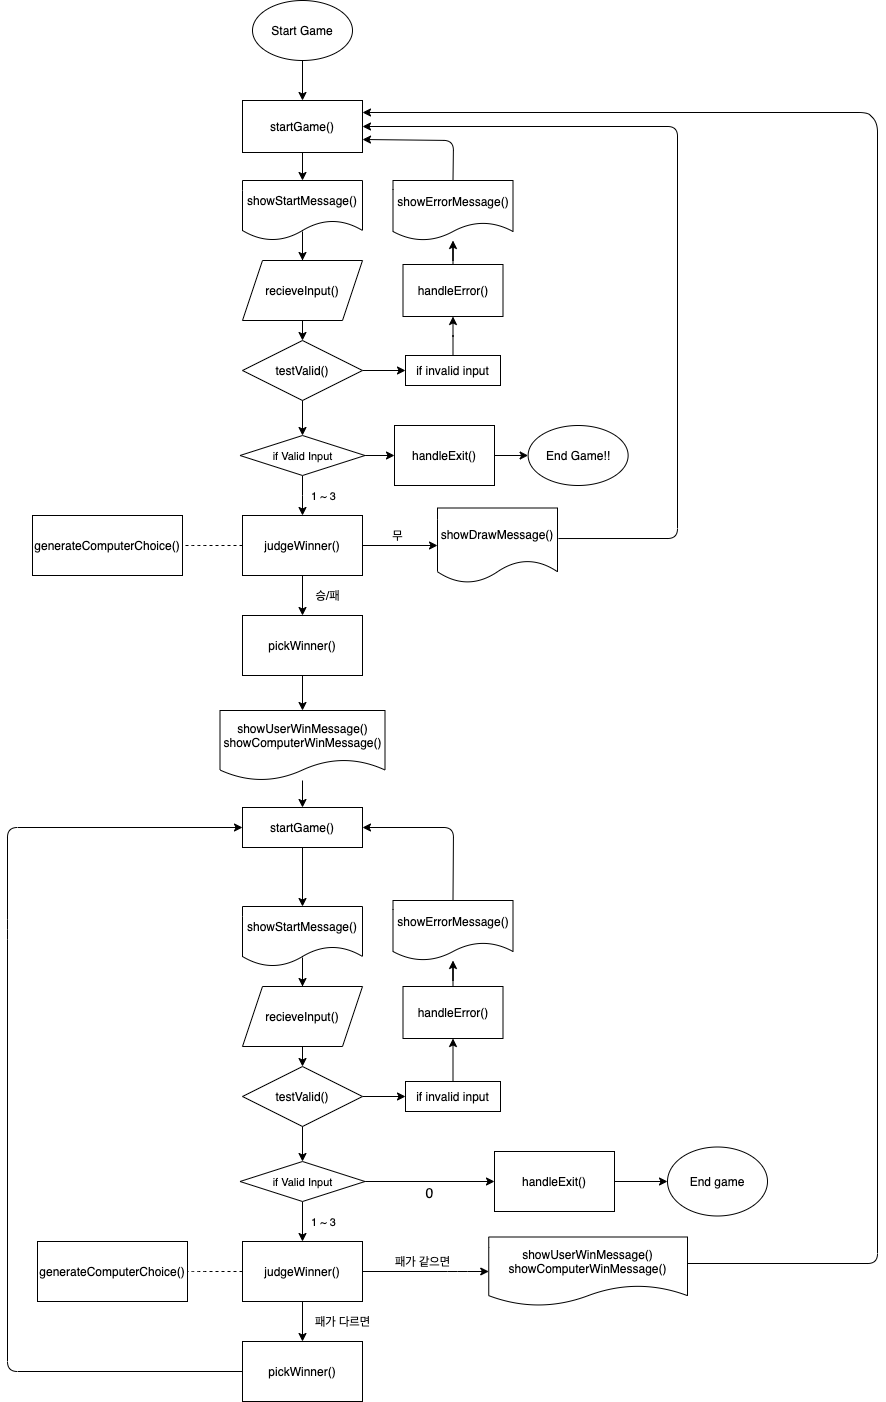

The diagram above was exported from draw.io. Its source (the exported page's mxGraphModel, read from the mxfile embedded in the PNG):
<mxGraphModel dx="1912" dy="1678" grid="1" gridSize="10" guides="1" tooltips="1" connect="1" arrows="1" fold="1" page="1" pageScale="1" pageWidth="291" pageHeight="413" math="0" shadow="0">
  <root>
    <mxCell id="0" />
    <mxCell id="1" parent="0" />
    <mxCell id="2" style="edgeStyle=orthogonalEdgeStyle;rounded=0;orthogonalLoop=1;jettySize=auto;html=1;" edge="1" source="3" parent="1">
      <mxGeometry relative="1" as="geometry">
        <mxPoint x="-165" y="-430" as="targetPoint" />
      </mxGeometry>
    </mxCell>
    <mxCell id="3" value="startGame()" style="rounded=0;whiteSpace=wrap;html=1;fontFamily=Helvetica;fontSize=12;fontColor=#000000;align=center;strokeColor=#000000;fillColor=#ffffff;" vertex="1" parent="1">
      <mxGeometry x="-225" y="-510" width="120" height="52" as="geometry" />
    </mxCell>
    <mxCell id="4" style="edgeStyle=orthogonalEdgeStyle;rounded=0;orthogonalLoop=1;jettySize=auto;html=1;exitX=0.5;exitY=1;exitDx=0;exitDy=0;entryX=0.5;entryY=0;entryDx=0;entryDy=0;" edge="1" source="5" target="14" parent="1">
      <mxGeometry relative="1" as="geometry">
        <mxPoint x="-165" y="-260" as="targetPoint" />
        <mxPoint x="-165" y="-210" as="sourcePoint" />
        <Array as="points" />
      </mxGeometry>
    </mxCell>
    <mxCell id="5" value="recieveInput()" style="shape=parallelogram;perimeter=parallelogramPerimeter;whiteSpace=wrap;html=1;fixedSize=1;fontFamily=Helvetica;fontSize=12;fontColor=#000000;align=center;strokeColor=#000000;fillColor=#ffffff;" vertex="1" parent="1">
      <mxGeometry x="-225" y="-350" width="120" height="60" as="geometry" />
    </mxCell>
    <mxCell id="6" style="edgeStyle=orthogonalEdgeStyle;rounded=0;orthogonalLoop=1;jettySize=auto;html=1;exitX=0.5;exitY=0.85;exitDx=0;exitDy=0;exitPerimeter=0;" edge="1" source="7" target="5" parent="1">
      <mxGeometry relative="1" as="geometry" />
    </mxCell>
    <mxCell id="7" value="showStartMessage()" style="shape=document;whiteSpace=wrap;html=1;boundedLbl=1;fontFamily=Helvetica;fontSize=12;fontColor=#000000;align=center;strokeColor=#000000;fillColor=#ffffff;size=0.3333333333333333;" vertex="1" parent="1">
      <mxGeometry x="-225" y="-430" width="120" height="60" as="geometry" />
    </mxCell>
    <mxCell id="8" value="" style="endArrow=none;dashed=1;html=1;entryX=1;entryY=0.5;entryDx=0;entryDy=0;exitX=0;exitY=0.5;exitDx=0;exitDy=0;" edge="1" source="11" target="12" parent="1">
      <mxGeometry width="50" height="50" relative="1" as="geometry">
        <mxPoint x="-400" y="-65" as="sourcePoint" />
        <mxPoint x="-390" y="-25" as="targetPoint" />
        <Array as="points">
          <mxPoint x="-270" y="-65" />
        </Array>
      </mxGeometry>
    </mxCell>
    <mxCell id="9" value="" style="edgeStyle=orthogonalEdgeStyle;rounded=0;orthogonalLoop=1;jettySize=auto;html=1;" edge="1" source="11" target="21" parent="1">
      <mxGeometry relative="1" as="geometry" />
    </mxCell>
    <mxCell id="10" value="" style="edgeStyle=orthogonalEdgeStyle;rounded=0;orthogonalLoop=1;jettySize=auto;html=1;" edge="1" source="11" target="63" parent="1">
      <mxGeometry relative="1" as="geometry" />
    </mxCell>
    <mxCell id="11" value="&lt;span&gt;judgeWinner()&lt;br&gt;&lt;/span&gt;" style="rounded=0;whiteSpace=wrap;html=1;" vertex="1" parent="1">
      <mxGeometry x="-225" y="-95" width="120" height="60" as="geometry" />
    </mxCell>
    <mxCell id="12" value="generateComputerChoice()" style="rounded=0;whiteSpace=wrap;html=1;" vertex="1" parent="1">
      <mxGeometry x="-435" y="-95" width="150" height="60" as="geometry" />
    </mxCell>
    <mxCell id="13" style="edgeStyle=orthogonalEdgeStyle;rounded=0;orthogonalLoop=1;jettySize=auto;html=1;exitX=1;exitY=0.5;exitDx=0;exitDy=0;entryX=0;entryY=0.5;entryDx=0;entryDy=0;" edge="1" source="14" target="23" parent="1">
      <mxGeometry relative="1" as="geometry" />
    </mxCell>
    <mxCell id="14" value="testValid()" style="rhombus;whiteSpace=wrap;html=1;fontFamily=Helvetica;fontSize=12;fontColor=#000000;align=center;strokeColor=#000000;fillColor=#ffffff;" vertex="1" parent="1">
      <mxGeometry x="-225" y="-270" width="120" height="60" as="geometry" />
    </mxCell>
    <mxCell id="15" value="" style="endArrow=classic;html=1;exitX=0.5;exitY=1;exitDx=0;exitDy=0;" edge="1" source="14" parent="1">
      <mxGeometry width="50" height="50" relative="1" as="geometry">
        <mxPoint x="15" y="-30" as="sourcePoint" />
        <mxPoint x="-165" y="-175" as="targetPoint" />
      </mxGeometry>
    </mxCell>
    <mxCell id="16" style="edgeStyle=orthogonalEdgeStyle;rounded=0;orthogonalLoop=1;jettySize=auto;html=1;exitX=0.5;exitY=1;exitDx=0;exitDy=0;entryX=0.5;entryY=0;entryDx=0;entryDy=0;" edge="1" parent="1">
      <mxGeometry relative="1" as="geometry">
        <mxPoint x="-165" y="-135" as="sourcePoint" />
        <mxPoint x="-165" y="-95" as="targetPoint" />
        <Array as="points">
          <mxPoint x="-165" y="-115" />
          <mxPoint x="-165" y="-115" />
        </Array>
      </mxGeometry>
    </mxCell>
    <mxCell id="17" value="1 ~ 3" style="edgeLabel;html=1;align=center;verticalAlign=middle;resizable=0;points=[];" connectable="0" vertex="1" parent="16">
      <mxGeometry x="0.05" y="3" relative="1" as="geometry">
        <mxPoint x="17" y="-1" as="offset" />
      </mxGeometry>
    </mxCell>
    <mxCell id="18" value="End Game!!" style="ellipse;whiteSpace=wrap;html=1;fontFamily=Helvetica;fontSize=12;fontColor=#000000;align=center;strokeColor=#000000;fillColor=#ffffff;" vertex="1" parent="1">
      <mxGeometry x="60.63" y="-185" width="100" height="60" as="geometry" />
    </mxCell>
    <mxCell id="19" value="showErrorMessage()" style="shape=document;whiteSpace=wrap;html=1;boundedLbl=1;fontFamily=Helvetica;fontSize=12;fontColor=#000000;align=center;strokeColor=#000000;fillColor=#ffffff;" vertex="1" parent="1">
      <mxGeometry x="-74.5" y="-430" width="120" height="60" as="geometry" />
    </mxCell>
    <mxCell id="20" value="" style="edgeStyle=orthogonalEdgeStyle;rounded=0;orthogonalLoop=1;jettySize=auto;html=1;" edge="1" source="21" target="66" parent="1">
      <mxGeometry relative="1" as="geometry" />
    </mxCell>
    <mxCell id="21" value="pickWinner()" style="rounded=0;whiteSpace=wrap;html=1;" vertex="1" parent="1">
      <mxGeometry x="-225" y="5" width="120" height="60" as="geometry" />
    </mxCell>
    <mxCell id="22" value="" style="edgeStyle=orthogonalEdgeStyle;rounded=0;orthogonalLoop=1;jettySize=auto;html=1;" edge="1" source="23" target="68" parent="1">
      <mxGeometry relative="1" as="geometry" />
    </mxCell>
    <mxCell id="23" value="if invalid input" style="rounded=0;whiteSpace=wrap;html=1;" vertex="1" parent="1">
      <mxGeometry x="-62" y="-255" width="95" height="30" as="geometry" />
    </mxCell>
    <mxCell id="24" value="" style="edgeStyle=orthogonalEdgeStyle;rounded=0;orthogonalLoop=1;jettySize=auto;html=1;" edge="1" source="25" target="70" parent="1">
      <mxGeometry relative="1" as="geometry" />
    </mxCell>
    <mxCell id="25" value="&lt;span style=&quot;font-size: 11px ; background-color: rgb(255 , 255 , 255)&quot;&gt;if Valid Input&lt;/span&gt;" style="rhombus;whiteSpace=wrap;html=1;fontFamily=Helvetica;fontSize=12;fontColor=#000000;align=center;strokeColor=#000000;fillColor=#ffffff;" vertex="1" parent="1">
      <mxGeometry x="-227.5" y="-175" width="125" height="40" as="geometry" />
    </mxCell>
    <mxCell id="26" value="" style="endArrow=classic;html=1;exitX=0.5;exitY=0;exitDx=0;exitDy=0;entryX=1;entryY=0.75;entryDx=0;entryDy=0;" edge="1" source="19" target="3" parent="1">
      <mxGeometry width="50" height="50" relative="1" as="geometry">
        <mxPoint x="-50" y="-350" as="sourcePoint" />
        <mxPoint x="-100" y="-400" as="targetPoint" />
        <Array as="points">
          <mxPoint x="-14" y="-470" />
        </Array>
      </mxGeometry>
    </mxCell>
    <mxCell id="27" value="무" style="text;html=1;align=center;verticalAlign=middle;resizable=0;points=[];autosize=1;strokeColor=none;" vertex="1" parent="1">
      <mxGeometry x="-85" y="-85" width="30" height="20" as="geometry" />
    </mxCell>
    <mxCell id="28" value="승/패" style="text;html=1;align=center;verticalAlign=middle;resizable=0;points=[];autosize=1;strokeColor=none;" vertex="1" parent="1">
      <mxGeometry x="-160" y="-25" width="40" height="20" as="geometry" />
    </mxCell>
    <mxCell id="29" style="edgeStyle=orthogonalEdgeStyle;rounded=0;orthogonalLoop=1;jettySize=auto;html=1;exitX=0.5;exitY=1;exitDx=0;exitDy=0;entryX=0.5;entryY=0;entryDx=0;entryDy=0;" edge="1" source="30" target="38" parent="1">
      <mxGeometry relative="1" as="geometry">
        <mxPoint x="-165" y="466" as="targetPoint" />
        <mxPoint x="-165" y="516" as="sourcePoint" />
        <Array as="points" />
      </mxGeometry>
    </mxCell>
    <mxCell id="30" value="recieveInput()" style="shape=parallelogram;perimeter=parallelogramPerimeter;whiteSpace=wrap;html=1;fixedSize=1;fontFamily=Helvetica;fontSize=12;fontColor=#000000;align=center;strokeColor=#000000;fillColor=#ffffff;" vertex="1" parent="1">
      <mxGeometry x="-225" y="376" width="120" height="60" as="geometry" />
    </mxCell>
    <mxCell id="31" style="edgeStyle=orthogonalEdgeStyle;rounded=0;orthogonalLoop=1;jettySize=auto;html=1;exitX=0.5;exitY=0.85;exitDx=0;exitDy=0;exitPerimeter=0;" edge="1" source="32" target="30" parent="1">
      <mxGeometry relative="1" as="geometry" />
    </mxCell>
    <mxCell id="32" value="showStartMessage()" style="shape=document;whiteSpace=wrap;html=1;boundedLbl=1;fontFamily=Helvetica;fontSize=12;fontColor=#000000;align=center;strokeColor=#000000;fillColor=#ffffff;size=0.3333333333333333;" vertex="1" parent="1">
      <mxGeometry x="-225" y="296" width="120" height="60" as="geometry" />
    </mxCell>
    <mxCell id="33" value="" style="endArrow=none;dashed=1;html=1;entryX=1;entryY=0.5;entryDx=0;entryDy=0;exitX=0;exitY=0.5;exitDx=0;exitDy=0;" edge="1" source="35" target="36" parent="1">
      <mxGeometry width="50" height="50" relative="1" as="geometry">
        <mxPoint x="-400" y="661" as="sourcePoint" />
        <mxPoint x="-390" y="701" as="targetPoint" />
        <Array as="points">
          <mxPoint x="-270" y="661" />
        </Array>
      </mxGeometry>
    </mxCell>
    <mxCell id="34" value="" style="edgeStyle=orthogonalEdgeStyle;rounded=0;orthogonalLoop=1;jettySize=auto;html=1;" edge="1" source="35" target="46" parent="1">
      <mxGeometry relative="1" as="geometry" />
    </mxCell>
    <mxCell id="35" value="&lt;span&gt;judgeWinner()&lt;br&gt;&lt;/span&gt;" style="rounded=0;whiteSpace=wrap;html=1;" vertex="1" parent="1">
      <mxGeometry x="-225" y="631" width="120" height="60" as="geometry" />
    </mxCell>
    <mxCell id="36" value="generateComputerChoice()" style="rounded=0;whiteSpace=wrap;html=1;" vertex="1" parent="1">
      <mxGeometry x="-430" y="631" width="150" height="60" as="geometry" />
    </mxCell>
    <mxCell id="37" style="edgeStyle=orthogonalEdgeStyle;rounded=0;orthogonalLoop=1;jettySize=auto;html=1;exitX=1;exitY=0.5;exitDx=0;exitDy=0;entryX=0;entryY=0.5;entryDx=0;entryDy=0;" edge="1" source="38" target="48" parent="1">
      <mxGeometry relative="1" as="geometry" />
    </mxCell>
    <mxCell id="38" value="testValid()" style="rhombus;whiteSpace=wrap;html=1;fontFamily=Helvetica;fontSize=12;fontColor=#000000;align=center;strokeColor=#000000;fillColor=#ffffff;" vertex="1" parent="1">
      <mxGeometry x="-225" y="456" width="120" height="60" as="geometry" />
    </mxCell>
    <mxCell id="39" value="" style="endArrow=classic;html=1;exitX=0.5;exitY=1;exitDx=0;exitDy=0;entryX=0.5;entryY=0;entryDx=0;entryDy=0;" edge="1" source="38" target="49" parent="1">
      <mxGeometry width="50" height="50" relative="1" as="geometry">
        <mxPoint x="15" y="696" as="sourcePoint" />
        <mxPoint x="5" y="795" as="targetPoint" />
      </mxGeometry>
    </mxCell>
    <mxCell id="40" style="edgeStyle=orthogonalEdgeStyle;rounded=0;orthogonalLoop=1;jettySize=auto;html=1;exitX=0.5;exitY=1;exitDx=0;exitDy=0;entryX=0.5;entryY=0;entryDx=0;entryDy=0;" edge="1" source="49" target="35" parent="1">
      <mxGeometry relative="1" as="geometry">
        <mxPoint x="5" y="835" as="sourcePoint" />
        <mxPoint x="5" y="875" as="targetPoint" />
        <Array as="points" />
      </mxGeometry>
    </mxCell>
    <mxCell id="41" value="1 ~ 3" style="edgeLabel;html=1;align=center;verticalAlign=middle;resizable=0;points=[];" connectable="0" vertex="1" parent="40">
      <mxGeometry x="0.05" y="3" relative="1" as="geometry">
        <mxPoint x="17" y="-1" as="offset" />
      </mxGeometry>
    </mxCell>
    <mxCell id="42" style="edgeStyle=orthogonalEdgeStyle;rounded=0;orthogonalLoop=1;jettySize=auto;html=1;exitX=1;exitY=0.5;exitDx=0;exitDy=0;entryX=0;entryY=0.5;entryDx=0;entryDy=0;" edge="1" source="49" target="44" parent="1">
      <mxGeometry relative="1" as="geometry">
        <mxPoint x="15" y="571" as="targetPoint" />
        <mxPoint x="65" y="815" as="sourcePoint" />
      </mxGeometry>
    </mxCell>
    <mxCell id="43" value="&lt;font style=&quot;font-size: 14px&quot;&gt;0&lt;/font&gt;" style="edgeLabel;html=1;align=center;verticalAlign=middle;resizable=0;points=[];" connectable="0" vertex="1" parent="42">
      <mxGeometry x="-0.05" relative="1" as="geometry">
        <mxPoint x="2" y="10" as="offset" />
      </mxGeometry>
    </mxCell>
    <mxCell id="44" value="handleExit()" style="rounded=0;whiteSpace=wrap;html=1;fontFamily=Helvetica;fontSize=12;fontColor=#000000;align=center;strokeColor=#000000;fillColor=#ffffff;" vertex="1" parent="1">
      <mxGeometry x="27" y="541" width="120" height="60" as="geometry" />
    </mxCell>
    <mxCell id="45" value="showErrorMessage()" style="shape=document;whiteSpace=wrap;html=1;boundedLbl=1;fontFamily=Helvetica;fontSize=12;fontColor=#000000;align=center;strokeColor=#000000;fillColor=#ffffff;" vertex="1" parent="1">
      <mxGeometry x="-74.5" y="290" width="120" height="60" as="geometry" />
    </mxCell>
    <mxCell id="46" value="pickWinner()" style="rounded=0;whiteSpace=wrap;html=1;" vertex="1" parent="1">
      <mxGeometry x="-225" y="731" width="120" height="60" as="geometry" />
    </mxCell>
    <mxCell id="47" value="" style="edgeStyle=orthogonalEdgeStyle;rounded=0;orthogonalLoop=1;jettySize=auto;html=1;" edge="1" source="48" target="72" parent="1">
      <mxGeometry relative="1" as="geometry" />
    </mxCell>
    <mxCell id="48" value="if invalid input" style="rounded=0;whiteSpace=wrap;html=1;" vertex="1" parent="1">
      <mxGeometry x="-62" y="471" width="95" height="30" as="geometry" />
    </mxCell>
    <mxCell id="49" value="&lt;span style=&quot;font-size: 11px ; background-color: rgb(255 , 255 , 255)&quot;&gt;if Valid Input&lt;/span&gt;" style="rhombus;whiteSpace=wrap;html=1;fontFamily=Helvetica;fontSize=12;fontColor=#000000;align=center;strokeColor=#000000;fillColor=#ffffff;" vertex="1" parent="1">
      <mxGeometry x="-227.5" y="551" width="125" height="40" as="geometry" />
    </mxCell>
    <mxCell id="50" value="" style="endArrow=classic;html=1;exitX=0.5;exitY=0;exitDx=0;exitDy=0;entryX=1;entryY=0.5;entryDx=0;entryDy=0;" edge="1" source="45" target="56" parent="1">
      <mxGeometry width="50" height="50" relative="1" as="geometry">
        <mxPoint x="-50" y="376" as="sourcePoint" />
        <mxPoint x="-100" y="326" as="targetPoint" />
        <Array as="points">
          <mxPoint x="-14" y="217" />
        </Array>
      </mxGeometry>
    </mxCell>
    <mxCell id="51" value="" style="endArrow=classic;html=1;exitX=1;exitY=0.5;exitDx=0;exitDy=0;entryX=0;entryY=0.5;entryDx=0;entryDy=0;" edge="1" source="35" target="57" parent="1">
      <mxGeometry width="50" height="50" relative="1" as="geometry">
        <mxPoint x="50" y="421" as="sourcePoint" />
        <mxPoint y="661" as="targetPoint" />
        <Array as="points">
          <mxPoint x="-10" y="661" />
        </Array>
      </mxGeometry>
    </mxCell>
    <mxCell id="52" value="패가 같으면" style="text;html=1;align=center;verticalAlign=middle;resizable=0;points=[];autosize=1;strokeColor=none;" vertex="1" parent="1">
      <mxGeometry x="-80" y="641" width="70" height="20" as="geometry" />
    </mxCell>
    <mxCell id="53" value="" style="endArrow=classic;html=1;entryX=0;entryY=0.5;entryDx=0;entryDy=0;exitX=0;exitY=0.5;exitDx=0;exitDy=0;" edge="1" source="46" target="56" parent="1">
      <mxGeometry width="50" height="50" relative="1" as="geometry">
        <mxPoint x="-430" y="761" as="sourcePoint" />
        <mxPoint x="-419.5" y="531" as="targetPoint" />
        <Array as="points">
          <mxPoint x="-460" y="761" />
          <mxPoint x="-460" y="319" />
          <mxPoint x="-460" y="217" />
        </Array>
      </mxGeometry>
    </mxCell>
    <mxCell id="54" value="패가 다르면" style="text;html=1;align=center;verticalAlign=middle;resizable=0;points=[];autosize=1;strokeColor=none;" vertex="1" parent="1">
      <mxGeometry x="-160" y="701" width="70" height="20" as="geometry" />
    </mxCell>
    <mxCell id="55" style="edgeStyle=orthogonalEdgeStyle;rounded=0;orthogonalLoop=1;jettySize=auto;html=1;entryX=0.5;entryY=0;entryDx=0;entryDy=0;" edge="1" source="56" target="32" parent="1">
      <mxGeometry relative="1" as="geometry">
        <mxPoint x="-165" y="280" as="targetPoint" />
      </mxGeometry>
    </mxCell>
    <mxCell id="56" value="startGame()" style="rounded=0;whiteSpace=wrap;html=1;fontFamily=Helvetica;fontSize=12;fontColor=#000000;align=center;strokeColor=#000000;fillColor=#ffffff;" vertex="1" parent="1">
      <mxGeometry x="-225" y="197" width="120" height="40" as="geometry" />
    </mxCell>
    <mxCell id="57" value="showUserWinMessage()&lt;br&gt;showComputerWinMessage()" style="shape=document;whiteSpace=wrap;html=1;boundedLbl=1;fontFamily=Helvetica;fontSize=12;fontColor=#000000;align=center;strokeColor=#000000;fillColor=#ffffff;" vertex="1" parent="1">
      <mxGeometry x="21.25" y="626.5" width="198.75" height="69" as="geometry" />
    </mxCell>
    <mxCell id="58" value="End game" style="ellipse;whiteSpace=wrap;html=1;" vertex="1" parent="1">
      <mxGeometry x="200" y="536.5" width="100" height="69" as="geometry" />
    </mxCell>
    <mxCell id="59" value="" style="endArrow=classic;html=1;exitX=1;exitY=0.5;exitDx=0;exitDy=0;entryX=0;entryY=0.5;entryDx=0;entryDy=0;" edge="1" source="44" target="58" parent="1">
      <mxGeometry width="50" height="50" relative="1" as="geometry">
        <mxPoint x="190" y="570" as="sourcePoint" />
        <mxPoint x="240" y="520" as="targetPoint" />
      </mxGeometry>
    </mxCell>
    <mxCell id="60" value="" style="endArrow=classic;html=1;exitX=1;exitY=0.5;exitDx=0;exitDy=0;entryX=1;entryY=0.5;entryDx=0;entryDy=0;" edge="1" parent="1">
      <mxGeometry width="50" height="50" relative="1" as="geometry">
        <mxPoint x="220" y="653" as="sourcePoint" />
        <mxPoint x="-105" y="-498" as="targetPoint" />
        <Array as="points">
          <mxPoint x="410" y="653" />
          <mxPoint x="410" y="-488" />
          <mxPoint x="400" y="-498" />
        </Array>
      </mxGeometry>
    </mxCell>
    <mxCell id="61" value="" style="edgeStyle=orthogonalEdgeStyle;rounded=0;orthogonalLoop=1;jettySize=auto;html=1;" edge="1" source="62" target="3" parent="1">
      <mxGeometry relative="1" as="geometry" />
    </mxCell>
    <mxCell id="62" value="Start Game" style="ellipse;whiteSpace=wrap;html=1;" vertex="1" parent="1">
      <mxGeometry x="-215" y="-610" width="100" height="60" as="geometry" />
    </mxCell>
    <mxCell id="63" value="showDrawMessage()" style="shape=document;whiteSpace=wrap;html=1;boundedLbl=1;" vertex="1" parent="1">
      <mxGeometry x="-30" y="-102.5" width="120" height="75" as="geometry" />
    </mxCell>
    <mxCell id="64" value="" style="endArrow=classic;html=1;exitX=1.008;exitY=0.407;exitDx=0;exitDy=0;exitPerimeter=0;entryX=1;entryY=0.5;entryDx=0;entryDy=0;" edge="1" source="63" target="3" parent="1">
      <mxGeometry width="50" height="50" relative="1" as="geometry">
        <mxPoint x="160" y="-95" as="sourcePoint" />
        <mxPoint x="210" y="-145" as="targetPoint" />
        <Array as="points">
          <mxPoint x="210" y="-72" />
          <mxPoint x="210" y="-484" />
        </Array>
      </mxGeometry>
    </mxCell>
    <mxCell id="65" value="" style="edgeStyle=orthogonalEdgeStyle;rounded=0;orthogonalLoop=1;jettySize=auto;html=1;" edge="1" source="66" target="56" parent="1">
      <mxGeometry relative="1" as="geometry" />
    </mxCell>
    <mxCell id="66" value="&lt;span&gt;showUserWinMessage()&lt;/span&gt;&lt;br&gt;&lt;span&gt;showComputerWinMessage()&lt;/span&gt;" style="shape=document;whiteSpace=wrap;html=1;boundedLbl=1;" vertex="1" parent="1">
      <mxGeometry x="-247.5" y="100" width="165" height="70" as="geometry" />
    </mxCell>
    <mxCell id="67" value="" style="edgeStyle=orthogonalEdgeStyle;rounded=0;orthogonalLoop=1;jettySize=auto;html=1;" edge="1" source="68" target="19" parent="1">
      <mxGeometry relative="1" as="geometry" />
    </mxCell>
    <mxCell id="68" value="handleError()" style="rounded=0;whiteSpace=wrap;html=1;" vertex="1" parent="1">
      <mxGeometry x="-64.5" y="-346" width="100" height="52" as="geometry" />
    </mxCell>
    <mxCell id="69" value="" style="edgeStyle=orthogonalEdgeStyle;rounded=0;orthogonalLoop=1;jettySize=auto;html=1;" edge="1" source="70" target="18" parent="1">
      <mxGeometry relative="1" as="geometry" />
    </mxCell>
    <mxCell id="70" value="handleExit()" style="rounded=0;whiteSpace=wrap;html=1;fontFamily=Helvetica;fontSize=12;fontColor=#000000;align=center;strokeColor=#000000;fillColor=#ffffff;" vertex="1" parent="1">
      <mxGeometry x="-73" y="-185" width="100" height="60" as="geometry" />
    </mxCell>
    <mxCell id="71" value="" style="edgeStyle=orthogonalEdgeStyle;rounded=0;orthogonalLoop=1;jettySize=auto;html=1;" edge="1" source="72" target="45" parent="1">
      <mxGeometry relative="1" as="geometry" />
    </mxCell>
    <mxCell id="72" value="handleError()" style="rounded=0;whiteSpace=wrap;html=1;" vertex="1" parent="1">
      <mxGeometry x="-64.5" y="376" width="100" height="52" as="geometry" />
    </mxCell>
  </root>
</mxGraphModel>